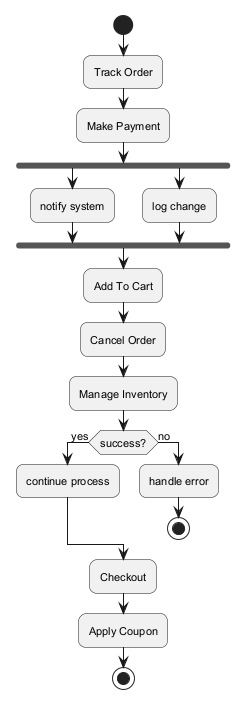

The diagram above was rendered by PlantUML. Its source (embedded in the PNG):
@startuml
skinparam backgroundColor #FFFFFF
skinparam roundCorner 15
skinparam defaultFontSize 11
start
:Track Order;
:Make Payment;
fork
:notify system;
fork again
:log change;
end fork
:Add To Cart;
:Cancel Order;
:Manage Inventory;
if (success?) then (yes)
:continue process;
else (no)
:handle error;
stop
endif
:Checkout;
:Apply Coupon;
stop
@enduml